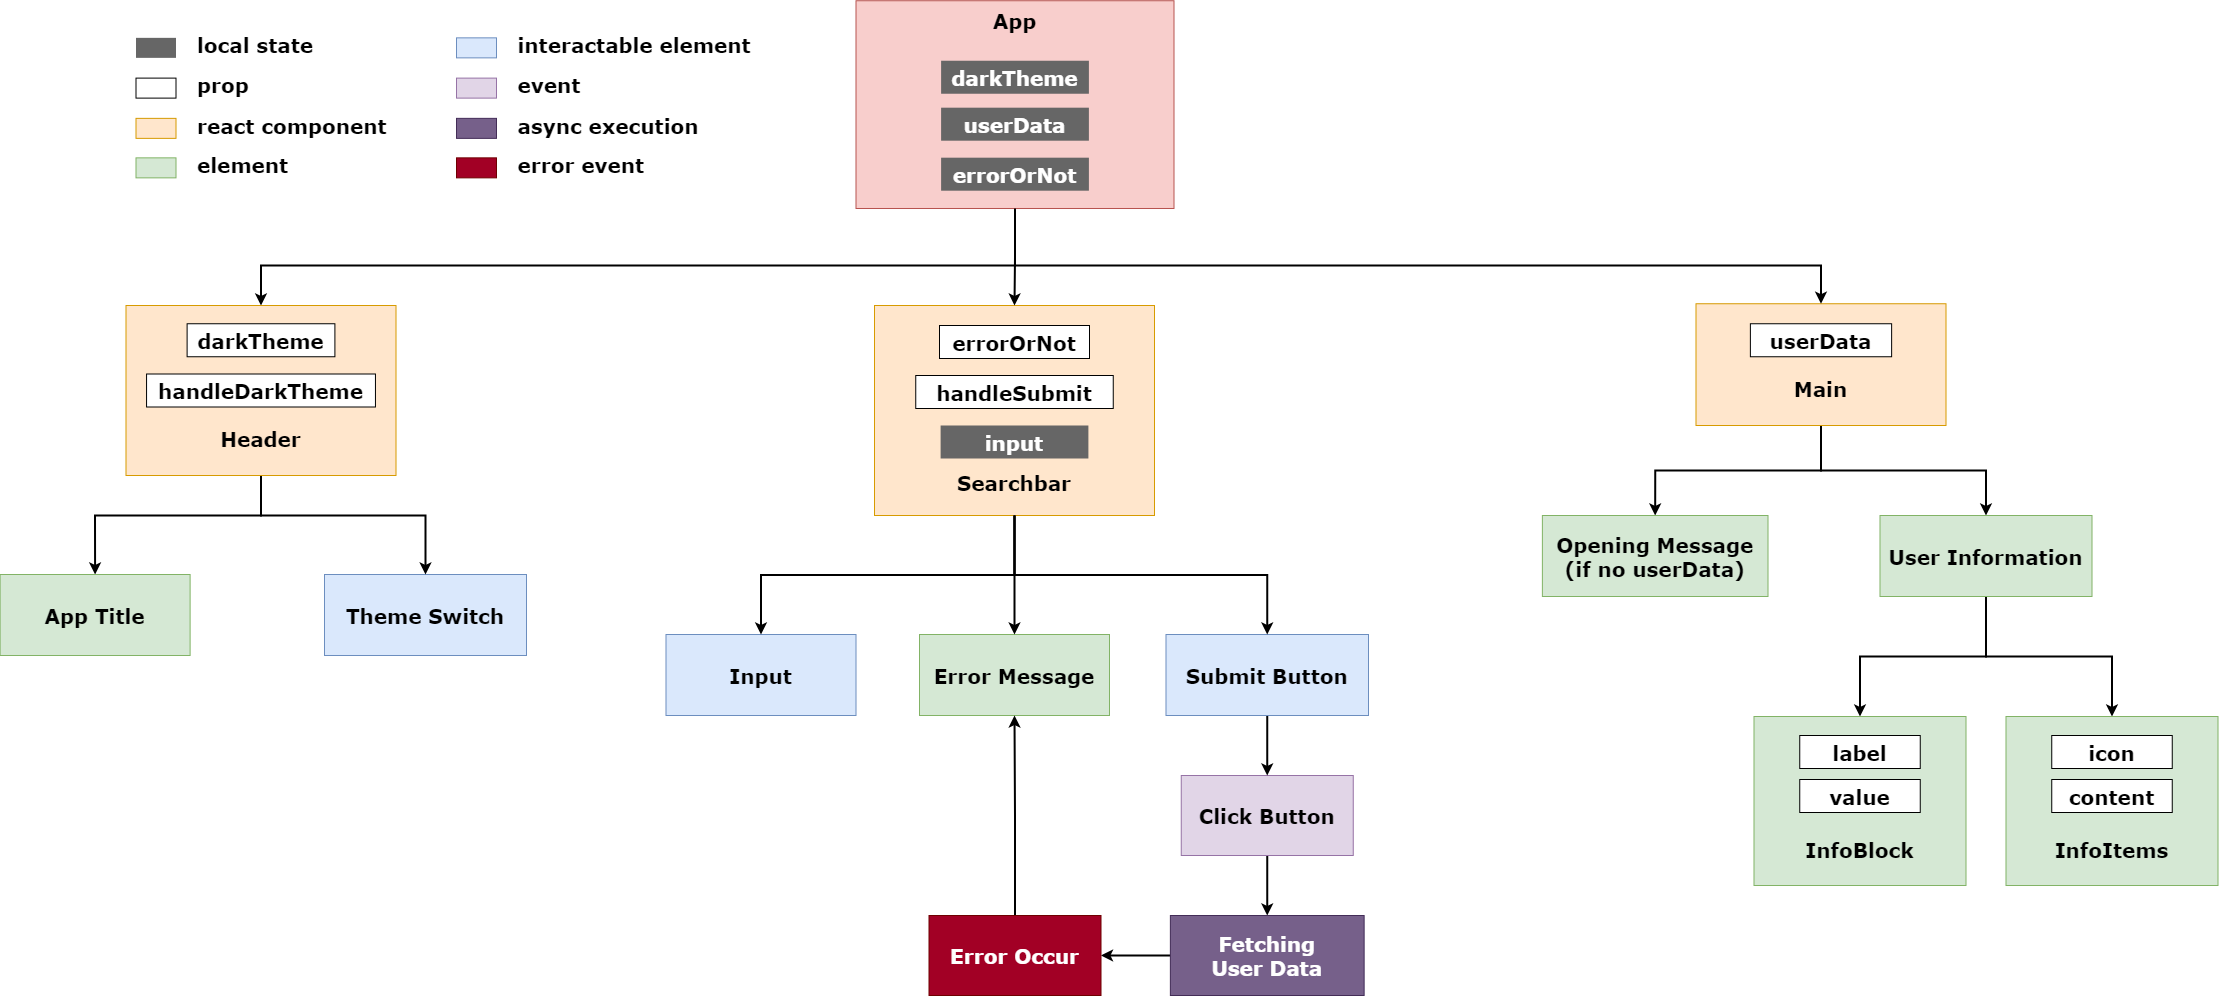

The diagram above was exported from draw.io. Its source (the exported page's mxGraphModel, read from the mxfile embedded in the PNG):
<mxGraphModel dx="4806.5" dy="1533" grid="1" gridSize="10" guides="1" tooltips="1" connect="1" arrows="1" fold="1" page="1" pageScale="1.5" pageWidth="1169" pageHeight="827" background="none" math="0" shadow="0">
  <root>
    <mxCell id="0" />
    <mxCell id="1" parent="0" />
    <mxCell id="jPdAf53yLR4_MpdE2c-u-115" style="edgeStyle=orthogonalEdgeStyle;rounded=0;orthogonalLoop=1;jettySize=auto;html=1;exitX=0.5;exitY=1;exitDx=0;exitDy=0;entryX=0.5;entryY=0;entryDx=0;entryDy=0;strokeWidth=2;" parent="1" source="10" target="jPdAf53yLR4_MpdE2c-u-114" edge="1">
      <mxGeometry relative="1" as="geometry" />
    </mxCell>
    <mxCell id="jPdAf53yLR4_MpdE2c-u-116" style="edgeStyle=orthogonalEdgeStyle;rounded=0;orthogonalLoop=1;jettySize=auto;html=1;exitX=0.5;exitY=1;exitDx=0;exitDy=0;entryX=0.5;entryY=0;entryDx=0;entryDy=0;strokeWidth=2;" parent="1" source="10" target="jPdAf53yLR4_MpdE2c-u-111" edge="1">
      <mxGeometry relative="1" as="geometry" />
    </mxCell>
    <mxCell id="10" value="&#10;&#10;Main" style="rounded=0;fillColor=#ffe6cc;strokeColor=#d79b00;fontStyle=1;fontFamily=Verdana;fontSize=20;" parent="1" vertex="1">
      <mxGeometry x="1170" y="348.25" width="250" height="121.75" as="geometry" />
    </mxCell>
    <mxCell id="61" value="" style="edgeStyle=elbowEdgeStyle;elbow=vertical;strokeWidth=2;rounded=0;fontFamily=Verdana;entryX=0.5;entryY=0;entryDx=0;entryDy=0;" parent="1" source="2" target="WpWz7NRVjrMRIm7rbvet-185" edge="1">
      <mxGeometry x="-23" y="135.5" width="100" height="100" as="geometry">
        <mxPoint x="-23" y="235.5" as="sourcePoint" />
        <mxPoint x="-155" y="335.5" as="targetPoint" />
        <Array as="points">
          <mxPoint x="130" y="310" />
        </Array>
      </mxGeometry>
    </mxCell>
    <mxCell id="sPOSDjA2QxB-xksFo4Xl-126" value="" style="edgeStyle=elbowEdgeStyle;elbow=vertical;strokeWidth=2;rounded=0;fontFamily=Verdana;exitX=0.5;exitY=1;exitDx=0;exitDy=0;entryX=0.5;entryY=0;entryDx=0;entryDy=0;" parent="1" source="2" target="10" edge="1">
      <mxGeometry x="357" y="235.5" width="100" height="100" as="geometry">
        <mxPoint x="862" y="275.5" as="sourcePoint" />
        <mxPoint x="667" y="345.5" as="targetPoint" />
        <Array as="points">
          <mxPoint x="630" y="310" />
        </Array>
      </mxGeometry>
    </mxCell>
    <mxCell id="WpWz7NRVjrMRIm7rbvet-192" value="Theme Switch" style="rounded=0;fillColor=#dae8fc;strokeColor=#6c8ebf;fontStyle=1;fontFamily=Verdana;fontSize=20;strokeWidth=1;" parent="1" vertex="1">
      <mxGeometry x="-201.5" y="619" width="202" height="81" as="geometry" />
    </mxCell>
    <mxCell id="WpWz7NRVjrMRIm7rbvet-193" style="edgeStyle=orthogonalEdgeStyle;rounded=0;orthogonalLoop=1;jettySize=auto;html=1;exitX=0.5;exitY=1;exitDx=0;exitDy=0;entryX=0.5;entryY=0;entryDx=0;entryDy=0;strokeWidth=2;" parent="1" source="WpWz7NRVjrMRIm7rbvet-185" target="WpWz7NRVjrMRIm7rbvet-192" edge="1">
      <mxGeometry relative="1" as="geometry">
        <Array as="points">
          <mxPoint x="-265" y="560" />
          <mxPoint x="-101" y="560" />
        </Array>
      </mxGeometry>
    </mxCell>
    <mxCell id="jPdAf53yLR4_MpdE2c-u-98" style="edgeStyle=orthogonalEdgeStyle;rounded=0;orthogonalLoop=1;jettySize=auto;html=1;exitX=0.5;exitY=1;exitDx=0;exitDy=0;entryX=0.5;entryY=0;entryDx=0;entryDy=0;strokeWidth=2;" parent="1" source="WpWz7NRVjrMRIm7rbvet-214" target="WpWz7NRVjrMRIm7rbvet-217" edge="1">
      <mxGeometry relative="1" as="geometry" />
    </mxCell>
    <mxCell id="WpWz7NRVjrMRIm7rbvet-214" value="Click Button" style="rounded=0;fillColor=#e1d5e7;strokeColor=#9673a6;fontStyle=1;fontFamily=Verdana;fontSize=20;" parent="1" vertex="1">
      <mxGeometry x="655.25" y="820" width="172" height="80" as="geometry" />
    </mxCell>
    <mxCell id="jPdAf53yLR4_MpdE2c-u-102" style="edgeStyle=orthogonalEdgeStyle;rounded=0;orthogonalLoop=1;jettySize=auto;html=1;exitX=0;exitY=0.5;exitDx=0;exitDy=0;entryX=1;entryY=0.5;entryDx=0;entryDy=0;strokeWidth=2;" parent="1" source="WpWz7NRVjrMRIm7rbvet-217" target="jPdAf53yLR4_MpdE2c-u-100" edge="1">
      <mxGeometry relative="1" as="geometry" />
    </mxCell>
    <mxCell id="WpWz7NRVjrMRIm7rbvet-217" value="Fetching&#10;User Data" style="rounded=0;fillColor=#76608a;strokeColor=#432D57;fontStyle=1;fontFamily=Verdana;fontSize=20;fontColor=#ffffff;" parent="1" vertex="1">
      <mxGeometry x="644.38" y="960" width="193.75" height="80" as="geometry" />
    </mxCell>
    <mxCell id="-SdKUPG_hEOiqj-6vngP-91" value="" style="group" parent="1" vertex="1" connectable="0">
      <mxGeometry x="348.5" y="350" width="280" height="210" as="geometry" />
    </mxCell>
    <mxCell id="12" value="&#10;&#10;&#10;&#10;&#10;&#10;Searchbar" style="rounded=0;fillColor=#ffe6cc;strokeColor=#d79b00;fontStyle=1;fontFamily=Verdana;fontSize=20;" parent="-SdKUPG_hEOiqj-6vngP-91" vertex="1">
      <mxGeometry width="280" height="210" as="geometry" />
    </mxCell>
    <mxCell id="2KUHNqxCsC3sQMfKQXM8-70" value="errorOrNot" style="rounded=0;fontStyle=1;fontFamily=Verdana;fontSize=20;" parent="-SdKUPG_hEOiqj-6vngP-91" vertex="1">
      <mxGeometry x="65" y="19.995882352941177" width="150" height="33" as="geometry" />
    </mxCell>
    <mxCell id="-SdKUPG_hEOiqj-6vngP-90" value="handleSubmit" style="rounded=0;fontStyle=1;fontFamily=Verdana;fontSize=20;" parent="-SdKUPG_hEOiqj-6vngP-91" vertex="1">
      <mxGeometry x="41.25" y="69.9959404024768" width="197.5" height="33" as="geometry" />
    </mxCell>
    <mxCell id="jPdAf53yLR4_MpdE2c-u-82" value="input" style="rounded=0;fillColor=#666666;gradientColor=none;strokeColor=none;fontColor=#FFFFFF;fontStyle=1;fontFamily=Verdana;fontSize=20;" parent="-SdKUPG_hEOiqj-6vngP-91" vertex="1">
      <mxGeometry x="66.11000000000001" y="120" width="147.79" height="33" as="geometry" />
    </mxCell>
    <mxCell id="jPdAf53yLR4_MpdE2c-u-81" style="edgeStyle=orthogonalEdgeStyle;rounded=0;orthogonalLoop=1;jettySize=auto;html=1;exitX=0.5;exitY=1;exitDx=0;exitDy=0;entryX=0.5;entryY=0;entryDx=0;entryDy=0;strokeWidth=2;" parent="1" source="WpWz7NRVjrMRIm7rbvet-185" target="jPdAf53yLR4_MpdE2c-u-74" edge="1">
      <mxGeometry relative="1" as="geometry">
        <Array as="points">
          <mxPoint x="-265" y="560" />
          <mxPoint x="-431" y="560" />
        </Array>
      </mxGeometry>
    </mxCell>
    <mxCell id="WpWz7NRVjrMRIm7rbvet-185" value="&#10;&#10;&#10;&#10;Header" style="rounded=0;fillColor=#ffe6cc;strokeColor=#d79b00;fontStyle=1;fontFamily=Verdana;fontSize=20;" parent="1" vertex="1">
      <mxGeometry x="-400" y="350" width="270" height="170" as="geometry" />
    </mxCell>
    <mxCell id="qf_q3sLtRgpL2h3kug1x-97" value="userData" style="rounded=0;fontStyle=1;fontFamily=Verdana;fontSize=20;" parent="1" vertex="1">
      <mxGeometry x="1224.38" y="368.25" width="141.25" height="33" as="geometry" />
    </mxCell>
    <mxCell id="jPdAf53yLR4_MpdE2c-u-63" value="" style="rounded=0;fillColor=#666666;gradientColor=none;strokeColor=none;fontColor=#FFFFFF;fontStyle=1;fontFamily=Verdana;fontSize=20;" parent="1" vertex="1">
      <mxGeometry x="-390" y="82.36" width="40" height="20" as="geometry" />
    </mxCell>
    <mxCell id="jPdAf53yLR4_MpdE2c-u-65" value="local state" style="rounded=0;fontStyle=1;fontFamily=Verdana;fontSize=20;fillColor=none;strokeColor=none;align=left;" parent="1" vertex="1">
      <mxGeometry x="-330.5" y="75.86" width="128.29" height="26.5" as="geometry" />
    </mxCell>
    <mxCell id="jPdAf53yLR4_MpdE2c-u-67" value="" style="rounded=0;fontStyle=1;fontFamily=Verdana;fontSize=20;" parent="1" vertex="1">
      <mxGeometry x="-390" y="122.61" width="40" height="20" as="geometry" />
    </mxCell>
    <mxCell id="jPdAf53yLR4_MpdE2c-u-68" value="prop" style="rounded=0;fontStyle=1;fontFamily=Verdana;fontSize=20;fillColor=none;strokeColor=none;align=left;" parent="1" vertex="1">
      <mxGeometry x="-330.5" y="116.11" width="128.29" height="26.5" as="geometry" />
    </mxCell>
    <mxCell id="jPdAf53yLR4_MpdE2c-u-69" value="darkTheme" style="rounded=0;fontStyle=1;fontFamily=Verdana;fontSize=20;" parent="1" vertex="1">
      <mxGeometry x="-338.89" y="368.25" width="147.79" height="33" as="geometry" />
    </mxCell>
    <mxCell id="jPdAf53yLR4_MpdE2c-u-71" value="handleDarkTheme" style="rounded=0;fontStyle=1;fontFamily=Verdana;fontSize=20;" parent="1" vertex="1">
      <mxGeometry x="-379.44" y="418.5" width="228.89" height="33" as="geometry" />
    </mxCell>
    <mxCell id="jPdAf53yLR4_MpdE2c-u-72" value="" style="rounded=0;fontStyle=1;fontFamily=Verdana;fontSize=20;fillColor=#d5e8d4;strokeColor=#82b366;" parent="1" vertex="1">
      <mxGeometry x="-390" y="202.36" width="40" height="20" as="geometry" />
    </mxCell>
    <mxCell id="jPdAf53yLR4_MpdE2c-u-73" value="element" style="rounded=0;fontStyle=1;fontFamily=Verdana;fontSize=20;fillColor=none;strokeColor=none;align=left;" parent="1" vertex="1">
      <mxGeometry x="-330.5" y="195.86" width="128.29" height="26.5" as="geometry" />
    </mxCell>
    <mxCell id="jPdAf53yLR4_MpdE2c-u-74" value="App Title" style="rounded=0;fillColor=#d5e8d4;strokeColor=#82b366;fontStyle=1;fontFamily=Verdana;fontSize=20;strokeWidth=1;" parent="1" vertex="1">
      <mxGeometry x="-525.89" y="619" width="190" height="81" as="geometry" />
    </mxCell>
    <mxCell id="jPdAf53yLR4_MpdE2c-u-76" value="" style="rounded=0;fontStyle=1;fontFamily=Verdana;fontSize=20;fillColor=#dae8fc;strokeColor=#6c8ebf;" parent="1" vertex="1">
      <mxGeometry x="-69.5" y="82.36" width="40" height="20" as="geometry" />
    </mxCell>
    <mxCell id="jPdAf53yLR4_MpdE2c-u-77" value="interactable element" style="rounded=0;fontStyle=1;fontFamily=Verdana;fontSize=20;fillColor=none;strokeColor=none;align=left;" parent="1" vertex="1">
      <mxGeometry x="-10" y="75.86" width="241" height="26.5" as="geometry" />
    </mxCell>
    <mxCell id="jPdAf53yLR4_MpdE2c-u-97" style="edgeStyle=orthogonalEdgeStyle;rounded=0;orthogonalLoop=1;jettySize=auto;html=1;exitX=0.5;exitY=1;exitDx=0;exitDy=0;entryX=0.5;entryY=0;entryDx=0;entryDy=0;strokeWidth=2;" parent="1" source="jPdAf53yLR4_MpdE2c-u-87" target="WpWz7NRVjrMRIm7rbvet-214" edge="1">
      <mxGeometry relative="1" as="geometry" />
    </mxCell>
    <mxCell id="jPdAf53yLR4_MpdE2c-u-87" value="Submit Button" style="rounded=0;fillColor=#dae8fc;strokeColor=#6c8ebf;fontStyle=1;fontFamily=Verdana;fontSize=20;strokeWidth=1;" parent="1" vertex="1">
      <mxGeometry x="640" y="679" width="202.5" height="81" as="geometry" />
    </mxCell>
    <mxCell id="jPdAf53yLR4_MpdE2c-u-88" value="Input" style="rounded=0;fillColor=#dae8fc;strokeColor=#6c8ebf;fontStyle=1;fontFamily=Verdana;fontSize=20;strokeWidth=1;" parent="1" vertex="1">
      <mxGeometry x="140" y="679" width="190" height="81" as="geometry" />
    </mxCell>
    <mxCell id="jPdAf53yLR4_MpdE2c-u-91" value="" style="group" parent="1" vertex="1" connectable="0">
      <mxGeometry x="330" y="45.24" width="318" height="207.75" as="geometry" />
    </mxCell>
    <mxCell id="2" value="App&#10;&#10;&#10;&#10;&#10;&#10;&#10;" style="rounded=0;fillColor=#f8cecc;strokeColor=#b85450;fontStyle=1;fontFamily=Verdana;fontSize=20;" parent="jPdAf53yLR4_MpdE2c-u-91" vertex="1">
      <mxGeometry width="318" height="207.75" as="geometry" />
    </mxCell>
    <mxCell id="WpWz7NRVjrMRIm7rbvet-156" value="darkTheme" style="rounded=0;fillColor=#666666;gradientColor=none;strokeColor=none;fontColor=#FFFFFF;fontStyle=1;fontFamily=Verdana;fontSize=20;" parent="jPdAf53yLR4_MpdE2c-u-91" vertex="1">
      <mxGeometry x="85.11000000000001" y="60" width="147.79" height="33" as="geometry" />
    </mxCell>
    <mxCell id="jPdAf53yLR4_MpdE2c-u-61" value="userData" style="rounded=0;fillColor=#666666;gradientColor=none;strokeColor=none;fontColor=#FFFFFF;fontStyle=1;fontFamily=Verdana;fontSize=20;" parent="jPdAf53yLR4_MpdE2c-u-91" vertex="1">
      <mxGeometry x="85.10000000000002" y="106.94999999999999" width="147.79" height="33" as="geometry" />
    </mxCell>
    <mxCell id="jPdAf53yLR4_MpdE2c-u-62" value="errorOrNot" style="rounded=0;fillColor=#666666;gradientColor=none;strokeColor=none;fontColor=#FFFFFF;fontStyle=1;fontFamily=Verdana;fontSize=20;" parent="jPdAf53yLR4_MpdE2c-u-91" vertex="1">
      <mxGeometry x="85.11000000000001" y="156.95" width="147.79" height="33" as="geometry" />
    </mxCell>
    <mxCell id="jPdAf53yLR4_MpdE2c-u-92" style="edgeStyle=orthogonalEdgeStyle;rounded=0;orthogonalLoop=1;jettySize=auto;html=1;exitX=0.5;exitY=1;exitDx=0;exitDy=0;entryX=0.5;entryY=0;entryDx=0;entryDy=0;strokeWidth=2;" parent="1" source="2" target="12" edge="1">
      <mxGeometry relative="1" as="geometry" />
    </mxCell>
    <mxCell id="jPdAf53yLR4_MpdE2c-u-93" value="Error Message" style="rounded=0;fillColor=#d5e8d4;strokeColor=#82b366;fontStyle=1;fontFamily=Verdana;fontSize=20;strokeWidth=1;" parent="1" vertex="1">
      <mxGeometry x="393.5" y="679" width="190" height="81" as="geometry" />
    </mxCell>
    <mxCell id="jPdAf53yLR4_MpdE2c-u-94" style="edgeStyle=orthogonalEdgeStyle;rounded=0;orthogonalLoop=1;jettySize=auto;html=1;exitX=0.5;exitY=1;exitDx=0;exitDy=0;entryX=0.5;entryY=0;entryDx=0;entryDy=0;strokeWidth=2;" parent="1" source="12" target="jPdAf53yLR4_MpdE2c-u-93" edge="1">
      <mxGeometry relative="1" as="geometry" />
    </mxCell>
    <mxCell id="jPdAf53yLR4_MpdE2c-u-95" style="edgeStyle=orthogonalEdgeStyle;rounded=0;orthogonalLoop=1;jettySize=auto;html=1;exitX=0.5;exitY=1;exitDx=0;exitDy=0;entryX=0.5;entryY=0;entryDx=0;entryDy=0;strokeWidth=2;" parent="1" source="12" target="jPdAf53yLR4_MpdE2c-u-88" edge="1">
      <mxGeometry relative="1" as="geometry" />
    </mxCell>
    <mxCell id="jPdAf53yLR4_MpdE2c-u-96" style="edgeStyle=orthogonalEdgeStyle;rounded=0;orthogonalLoop=1;jettySize=auto;html=1;exitX=0.5;exitY=1;exitDx=0;exitDy=0;entryX=0.5;entryY=0;entryDx=0;entryDy=0;strokeWidth=2;" parent="1" source="12" target="jPdAf53yLR4_MpdE2c-u-87" edge="1">
      <mxGeometry relative="1" as="geometry" />
    </mxCell>
    <mxCell id="jPdAf53yLR4_MpdE2c-u-101" style="edgeStyle=orthogonalEdgeStyle;rounded=0;orthogonalLoop=1;jettySize=auto;html=1;exitX=0.5;exitY=0;exitDx=0;exitDy=0;entryX=0.5;entryY=1;entryDx=0;entryDy=0;strokeWidth=2;" parent="1" source="jPdAf53yLR4_MpdE2c-u-100" target="jPdAf53yLR4_MpdE2c-u-93" edge="1">
      <mxGeometry relative="1" as="geometry" />
    </mxCell>
    <mxCell id="jPdAf53yLR4_MpdE2c-u-100" value="Error Occur" style="rounded=0;fillColor=#a20025;strokeColor=#6F0000;fontStyle=1;fontFamily=Verdana;fontSize=20;fontColor=#ffffff;" parent="1" vertex="1">
      <mxGeometry x="403" y="960" width="172" height="80" as="geometry" />
    </mxCell>
    <mxCell id="jPdAf53yLR4_MpdE2c-u-103" value="" style="rounded=0;fontStyle=1;fontFamily=Verdana;fontSize=20;fillColor=#e1d5e7;strokeColor=#9673a6;" parent="1" vertex="1">
      <mxGeometry x="-69.5" y="122.61" width="40" height="20" as="geometry" />
    </mxCell>
    <mxCell id="jPdAf53yLR4_MpdE2c-u-104" value="event" style="rounded=0;fontStyle=1;fontFamily=Verdana;fontSize=20;fillColor=none;strokeColor=none;align=left;" parent="1" vertex="1">
      <mxGeometry x="-10" y="116.11" width="80.5" height="26.5" as="geometry" />
    </mxCell>
    <mxCell id="jPdAf53yLR4_MpdE2c-u-105" value="" style="rounded=0;fontStyle=1;fontFamily=Verdana;fontSize=20;fillColor=#76608a;strokeColor=#432D57;fontColor=#ffffff;" parent="1" vertex="1">
      <mxGeometry x="-69.5" y="162.86" width="40" height="20" as="geometry" />
    </mxCell>
    <mxCell id="jPdAf53yLR4_MpdE2c-u-106" value="async execution" style="rounded=0;fontStyle=1;fontFamily=Verdana;fontSize=20;fillColor=none;strokeColor=none;align=left;" parent="1" vertex="1">
      <mxGeometry x="-10" y="156.36" width="190.5" height="26.5" as="geometry" />
    </mxCell>
    <mxCell id="jPdAf53yLR4_MpdE2c-u-107" value="" style="rounded=0;fontStyle=1;fontFamily=Verdana;fontSize=20;fillColor=#ffe6cc;strokeColor=#d79b00;" parent="1" vertex="1">
      <mxGeometry x="-390" y="162.86" width="40" height="20" as="geometry" />
    </mxCell>
    <mxCell id="jPdAf53yLR4_MpdE2c-u-108" value="react component" style="rounded=0;fontStyle=1;fontFamily=Verdana;fontSize=20;fillColor=none;strokeColor=none;align=left;" parent="1" vertex="1">
      <mxGeometry x="-330.5" y="156.36" width="201" height="26.5" as="geometry" />
    </mxCell>
    <mxCell id="jPdAf53yLR4_MpdE2c-u-109" value="" style="rounded=0;fontStyle=1;fontFamily=Verdana;fontSize=20;fillColor=#a20025;strokeColor=#6F0000;fontColor=#ffffff;" parent="1" vertex="1">
      <mxGeometry x="-69.5" y="202.36" width="40" height="20" as="geometry" />
    </mxCell>
    <mxCell id="jPdAf53yLR4_MpdE2c-u-110" value="error event" style="rounded=0;fontStyle=1;fontFamily=Verdana;fontSize=20;fillColor=none;strokeColor=none;align=left;" parent="1" vertex="1">
      <mxGeometry x="-10" y="195.86" width="190.5" height="26.5" as="geometry" />
    </mxCell>
    <mxCell id="jPdAf53yLR4_MpdE2c-u-124" style="edgeStyle=orthogonalEdgeStyle;rounded=0;orthogonalLoop=1;jettySize=auto;html=1;exitX=0.5;exitY=1;exitDx=0;exitDy=0;entryX=0.5;entryY=0;entryDx=0;entryDy=0;strokeWidth=2;" parent="1" source="jPdAf53yLR4_MpdE2c-u-111" target="jPdAf53yLR4_MpdE2c-u-117" edge="1">
      <mxGeometry relative="1" as="geometry" />
    </mxCell>
    <mxCell id="jPdAf53yLR4_MpdE2c-u-125" style="edgeStyle=orthogonalEdgeStyle;rounded=0;orthogonalLoop=1;jettySize=auto;html=1;exitX=0.5;exitY=1;exitDx=0;exitDy=0;entryX=0.5;entryY=0;entryDx=0;entryDy=0;strokeWidth=2;" parent="1" source="jPdAf53yLR4_MpdE2c-u-111" target="jPdAf53yLR4_MpdE2c-u-118" edge="1">
      <mxGeometry relative="1" as="geometry" />
    </mxCell>
    <mxCell id="jPdAf53yLR4_MpdE2c-u-111" value="User Information" style="rounded=0;fillColor=#d5e8d4;strokeColor=#82b366;fontStyle=1;fontFamily=Verdana;fontSize=20;strokeWidth=1;" parent="1" vertex="1">
      <mxGeometry x="1354" y="560" width="212" height="81" as="geometry" />
    </mxCell>
    <mxCell id="jPdAf53yLR4_MpdE2c-u-114" value="Opening Message&#10;(if no userData)" style="rounded=0;fillColor=#d5e8d4;strokeColor=#82b366;fontStyle=1;fontFamily=Verdana;fontSize=20;strokeWidth=1;" parent="1" vertex="1">
      <mxGeometry x="1016.3800000000001" y="560" width="225.62" height="81" as="geometry" />
    </mxCell>
    <mxCell id="jPdAf53yLR4_MpdE2c-u-117" value="&#10;&#10;&#10;&#10;InfoBlock" style="rounded=0;fillColor=#d5e8d4;strokeColor=#82b366;fontStyle=1;fontFamily=Verdana;fontSize=20;strokeWidth=1;" parent="1" vertex="1">
      <mxGeometry x="1228" y="761" width="212" height="169" as="geometry" />
    </mxCell>
    <mxCell id="jPdAf53yLR4_MpdE2c-u-118" value="&#10;&#10;&#10;&#10;InfoItems" style="rounded=0;fillColor=#d5e8d4;strokeColor=#82b366;fontStyle=1;fontFamily=Verdana;fontSize=20;strokeWidth=1;" parent="1" vertex="1">
      <mxGeometry x="1480" y="761" width="212" height="169" as="geometry" />
    </mxCell>
    <mxCell id="jPdAf53yLR4_MpdE2c-u-119" value="label" style="rounded=0;fontStyle=1;fontFamily=Verdana;fontSize=20;" parent="1" vertex="1">
      <mxGeometry x="1273.75" y="780" width="120.5" height="33" as="geometry" />
    </mxCell>
    <mxCell id="jPdAf53yLR4_MpdE2c-u-120" value="value" style="rounded=0;fontStyle=1;fontFamily=Verdana;fontSize=20;" parent="1" vertex="1">
      <mxGeometry x="1273.75" y="824" width="120.5" height="33" as="geometry" />
    </mxCell>
    <mxCell id="jPdAf53yLR4_MpdE2c-u-121" value="icon" style="rounded=0;fontStyle=1;fontFamily=Verdana;fontSize=20;" parent="1" vertex="1">
      <mxGeometry x="1525.75" y="780" width="120.5" height="33" as="geometry" />
    </mxCell>
    <mxCell id="jPdAf53yLR4_MpdE2c-u-122" value="content" style="rounded=0;fontStyle=1;fontFamily=Verdana;fontSize=20;" parent="1" vertex="1">
      <mxGeometry x="1525.75" y="824" width="120.5" height="33" as="geometry" />
    </mxCell>
  </root>
</mxGraphModel>